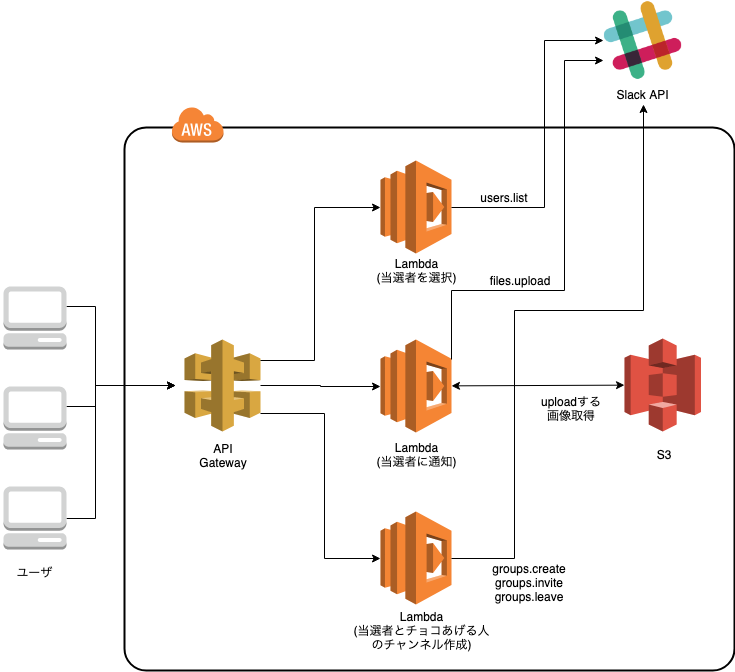

The diagram above was exported from draw.io. Its source (the exported page's mxGraphModel, read from the mxfile embedded in the PNG):
<mxGraphModel dx="998" dy="1569" grid="1" gridSize="10" guides="1" tooltips="1" connect="1" arrows="1" fold="1" page="1" pageScale="1" pageWidth="827" pageHeight="1169" math="0" shadow="0">
  <root>
    <mxCell id="0" />
    <mxCell id="1" parent="0" />
    <mxCell id="yFMmQiEYzFFu6KmVFAud-2" value="" style="rounded=1;arcSize=4;dashed=0;strokeColor=#000000;fillColor=none;gradientColor=none;strokeWidth=2;shadow=0;comic=0;fontFamily=Verdana;fontSize=12;fontColor=#000000;html=1;" parent="1" vertex="1">
      <mxGeometry x="220" y="107" width="610" height="543" as="geometry" />
    </mxCell>
    <mxCell id="yFMmQiEYzFFu6KmVFAud-3" value="" style="dashed=0;html=1;shape=mxgraph.aws3.cloud;fillColor=#F58536;gradientColor=none;dashed=0;rounded=1;shadow=0;comic=0;strokeColor=#E6E6E6;strokeWidth=6;fontFamily=Verdana;fontSize=12;fontColor=#000000;" parent="1" vertex="1">
      <mxGeometry x="267" y="86" width="52" height="36" as="geometry" />
    </mxCell>
    <mxCell id="yFMmQiEYzFFu6KmVFAud-7" value="" style="shape=image;html=1;verticalAlign=top;verticalLabelPosition=bottom;labelBackgroundColor=#ffffff;imageAspect=0;aspect=fixed;image=https://cdn3.iconfinder.com/data/icons/social-network-30/512/social-08-128.png" parent="1" vertex="1">
      <mxGeometry x="698.5" y="-20" width="80" height="80" as="geometry" />
    </mxCell>
    <mxCell id="yFMmQiEYzFFu6KmVFAud-11" value="" style="outlineConnect=0;dashed=0;verticalLabelPosition=bottom;verticalAlign=top;align=center;html=1;shape=mxgraph.aws3.api_gateway;fillColor=#D9A741;gradientColor=none;" parent="1" vertex="1">
      <mxGeometry x="280" y="319" width="76" height="92" as="geometry" />
    </mxCell>
    <mxCell id="yFMmQiEYzFFu6KmVFAud-12" value="" style="outlineConnect=0;dashed=0;verticalLabelPosition=bottom;verticalAlign=top;align=center;html=1;shape=mxgraph.aws3.lambda;fillColor=#F58534;gradientColor=none;" parent="1" vertex="1">
      <mxGeometry x="476" y="319" width="71" height="93" as="geometry" />
    </mxCell>
    <mxCell id="yFMmQiEYzFFu6KmVFAud-13" value="" style="outlineConnect=0;dashed=0;verticalLabelPosition=bottom;verticalAlign=top;align=center;html=1;shape=mxgraph.aws3.s3;fillColor=#E05243;gradientColor=none;" parent="1" vertex="1">
      <mxGeometry x="720" y="318" width="76.5" height="93" as="geometry" />
    </mxCell>
    <mxCell id="yFMmQiEYzFFu6KmVFAud-30" value="" style="endArrow=classic;startArrow=classic;html=1;" parent="1" source="yFMmQiEYzFFu6KmVFAud-12" target="yFMmQiEYzFFu6KmVFAud-13" edge="1">
      <mxGeometry width="50" height="50" relative="1" as="geometry">
        <mxPoint x="330" y="376" as="sourcePoint" />
        <mxPoint x="419" y="376" as="targetPoint" />
      </mxGeometry>
    </mxCell>
    <mxCell id="yFMmQiEYzFFu6KmVFAud-41" value="API Gateway" style="text;html=1;strokeColor=none;fillColor=none;align=center;verticalAlign=middle;whiteSpace=wrap;rounded=0;" parent="1" vertex="1">
      <mxGeometry x="299" y="425" width="40" height="20" as="geometry" />
    </mxCell>
    <mxCell id="yFMmQiEYzFFu6KmVFAud-43" value="S3" style="text;html=1;strokeColor=none;fillColor=none;align=center;verticalAlign=middle;whiteSpace=wrap;rounded=0;" parent="1" vertex="1">
      <mxGeometry x="738.5" y="423.5" width="40" height="20" as="geometry" />
    </mxCell>
    <mxCell id="cU7Ao8gtr7U-QDT8hQG7-13" style="edgeStyle=orthogonalEdgeStyle;rounded=0;html=1;labelBackgroundColor=none;strokeWidth=1;fontFamily=Verdana;fontSize=12;" edge="1" parent="1" source="cU7Ao8gtr7U-QDT8hQG7-14">
      <mxGeometry relative="1" as="geometry">
        <Array as="points">
          <mxPoint x="191" y="286" />
          <mxPoint x="191" y="365" />
        </Array>
        <mxPoint x="271" y="365" as="targetPoint" />
      </mxGeometry>
    </mxCell>
    <mxCell id="cU7Ao8gtr7U-QDT8hQG7-14" value="" style="dashed=0;html=1;shape=mxgraph.aws3.management_console;fillColor=#D2D3D3;gradientColor=none;rounded=1;shadow=0;comic=0;strokeColor=#E6E6E6;strokeWidth=6;fontFamily=Verdana;fontSize=12;fontColor=#000000;" vertex="1" parent="1">
      <mxGeometry x="99" y="266" width="63" height="63" as="geometry" />
    </mxCell>
    <mxCell id="cU7Ao8gtr7U-QDT8hQG7-15" style="edgeStyle=orthogonalEdgeStyle;rounded=0;html=1;labelBackgroundColor=none;strokeWidth=1;fontFamily=Verdana;fontSize=12;" edge="1" parent="1" source="cU7Ao8gtr7U-QDT8hQG7-16">
      <mxGeometry relative="1" as="geometry">
        <Array as="points">
          <mxPoint x="191" y="386" />
          <mxPoint x="191" y="365" />
        </Array>
        <mxPoint x="271" y="365" as="targetPoint" />
      </mxGeometry>
    </mxCell>
    <mxCell id="cU7Ao8gtr7U-QDT8hQG7-16" value="" style="dashed=0;html=1;shape=mxgraph.aws3.management_console;fillColor=#D2D3D3;gradientColor=none;rounded=1;shadow=0;comic=0;strokeColor=#E6E6E6;strokeWidth=6;fontFamily=Verdana;fontSize=12;fontColor=#000000;" vertex="1" parent="1">
      <mxGeometry x="99" y="366" width="63" height="63" as="geometry" />
    </mxCell>
    <mxCell id="cU7Ao8gtr7U-QDT8hQG7-17" style="edgeStyle=orthogonalEdgeStyle;rounded=0;html=1;labelBackgroundColor=none;strokeWidth=1;fontFamily=Verdana;fontSize=12;" edge="1" parent="1" source="cU7Ao8gtr7U-QDT8hQG7-18">
      <mxGeometry relative="1" as="geometry">
        <Array as="points">
          <mxPoint x="191" y="498" />
          <mxPoint x="191" y="365" />
        </Array>
        <mxPoint x="271" y="365" as="targetPoint" />
      </mxGeometry>
    </mxCell>
    <mxCell id="cU7Ao8gtr7U-QDT8hQG7-18" value="" style="dashed=0;html=1;shape=mxgraph.aws3.management_console;fillColor=#D2D3D3;gradientColor=none;rounded=1;shadow=0;comic=0;strokeColor=#E6E6E6;strokeWidth=6;fontFamily=Verdana;fontSize=12;fontColor=#000000;" vertex="1" parent="1">
      <mxGeometry x="99" y="466" width="63" height="63" as="geometry" />
    </mxCell>
    <mxCell id="cU7Ao8gtr7U-QDT8hQG7-19" style="edgeStyle=orthogonalEdgeStyle;rounded=0;html=1;labelBackgroundColor=none;strokeWidth=1;fontFamily=Verdana;fontSize=12;entryX=0;entryY=0.5;entryDx=0;entryDy=0;entryPerimeter=0;" edge="1" parent="1" source="yFMmQiEYzFFu6KmVFAud-11" target="yFMmQiEYzFFu6KmVFAud-12">
      <mxGeometry relative="1" as="geometry">
        <mxPoint x="320.5" y="299" as="sourcePoint" />
        <mxPoint x="380" y="299" as="targetPoint" />
        <Array as="points">
          <mxPoint x="416" y="365" />
          <mxPoint x="416" y="366" />
        </Array>
      </mxGeometry>
    </mxCell>
    <mxCell id="cU7Ao8gtr7U-QDT8hQG7-22" style="edgeStyle=orthogonalEdgeStyle;rounded=0;html=1;labelBackgroundColor=none;strokeWidth=1;fontFamily=Verdana;fontSize=12;entryX=0;entryY=0.75;entryDx=0;entryDy=0;exitX=1;exitY=0.21;exitDx=0;exitDy=0;exitPerimeter=0;" edge="1" parent="1" source="yFMmQiEYzFFu6KmVFAud-12" target="yFMmQiEYzFFu6KmVFAud-7">
      <mxGeometry relative="1" as="geometry">
        <mxPoint x="512" y="310" as="sourcePoint" />
        <mxPoint x="486" y="376" as="targetPoint" />
        <Array as="points">
          <mxPoint x="547" y="270" />
          <mxPoint x="660" y="270" />
          <mxPoint x="660" y="40" />
        </Array>
      </mxGeometry>
    </mxCell>
    <mxCell id="cU7Ao8gtr7U-QDT8hQG7-24" value="" style="outlineConnect=0;dashed=0;verticalLabelPosition=bottom;verticalAlign=top;align=center;html=1;shape=mxgraph.aws3.lambda;fillColor=#F58534;gradientColor=none;" vertex="1" parent="1">
      <mxGeometry x="476" y="491" width="71" height="93" as="geometry" />
    </mxCell>
    <mxCell id="cU7Ao8gtr7U-QDT8hQG7-26" value="" style="outlineConnect=0;dashed=0;verticalLabelPosition=bottom;verticalAlign=top;align=center;html=1;shape=mxgraph.aws3.lambda;fillColor=#F58534;gradientColor=none;" vertex="1" parent="1">
      <mxGeometry x="476" y="140" width="71" height="93" as="geometry" />
    </mxCell>
    <mxCell id="cU7Ao8gtr7U-QDT8hQG7-27" style="edgeStyle=orthogonalEdgeStyle;rounded=0;html=1;labelBackgroundColor=none;strokeWidth=1;fontFamily=Verdana;fontSize=12;entryX=0;entryY=0.5;entryDx=0;entryDy=0;entryPerimeter=0;" edge="1" parent="1" source="yFMmQiEYzFFu6KmVFAud-11" target="cU7Ao8gtr7U-QDT8hQG7-26">
      <mxGeometry relative="1" as="geometry">
        <mxPoint x="360" y="370" as="sourcePoint" />
        <mxPoint x="486" y="376" as="targetPoint" />
        <Array as="points">
          <mxPoint x="410" y="340" />
          <mxPoint x="410" y="187" />
        </Array>
      </mxGeometry>
    </mxCell>
    <mxCell id="cU7Ao8gtr7U-QDT8hQG7-28" style="edgeStyle=orthogonalEdgeStyle;rounded=0;html=1;labelBackgroundColor=none;strokeWidth=1;fontFamily=Verdana;fontSize=12;entryX=0;entryY=0.5;entryDx=0;entryDy=0;entryPerimeter=0;exitX=1;exitY=0.8;exitDx=0;exitDy=0;exitPerimeter=0;" edge="1" parent="1" source="yFMmQiEYzFFu6KmVFAud-11" target="cU7Ao8gtr7U-QDT8hQG7-24">
      <mxGeometry relative="1" as="geometry">
        <mxPoint x="366" y="350" as="sourcePoint" />
        <mxPoint x="486" y="222" as="targetPoint" />
        <Array as="points">
          <mxPoint x="420" y="393" />
          <mxPoint x="420" y="538" />
        </Array>
      </mxGeometry>
    </mxCell>
    <mxCell id="cU7Ao8gtr7U-QDT8hQG7-29" style="edgeStyle=orthogonalEdgeStyle;rounded=0;html=1;labelBackgroundColor=none;strokeWidth=1;fontFamily=Verdana;fontSize=12;entryX=0;entryY=0.5;entryDx=0;entryDy=0;exitX=1;exitY=0.5;exitDx=0;exitDy=0;exitPerimeter=0;" edge="1" parent="1" source="cU7Ao8gtr7U-QDT8hQG7-26" target="yFMmQiEYzFFu6KmVFAud-7">
      <mxGeometry relative="1" as="geometry">
        <mxPoint x="557" y="349" as="sourcePoint" />
        <mxPoint x="749" y="117" as="targetPoint" />
        <Array as="points">
          <mxPoint x="640" y="187" />
          <mxPoint x="640" y="20" />
        </Array>
      </mxGeometry>
    </mxCell>
    <mxCell id="cU7Ao8gtr7U-QDT8hQG7-30" style="edgeStyle=orthogonalEdgeStyle;rounded=0;html=1;labelBackgroundColor=none;strokeWidth=1;fontFamily=Verdana;fontSize=12;exitX=1;exitY=0.5;exitDx=0;exitDy=0;exitPerimeter=0;entryX=0.5;entryY=1;entryDx=0;entryDy=0;" edge="1" parent="1" source="cU7Ao8gtr7U-QDT8hQG7-24" target="yFMmQiEYzFFu6KmVFAud-44">
      <mxGeometry relative="1" as="geometry">
        <mxPoint x="567" y="359" as="sourcePoint" />
        <mxPoint x="719" y="80" as="targetPoint" />
        <Array as="points">
          <mxPoint x="610" y="538" />
          <mxPoint x="610" y="290" />
          <mxPoint x="739" y="290" />
        </Array>
      </mxGeometry>
    </mxCell>
    <mxCell id="yFMmQiEYzFFu6KmVFAud-44" value="Slack API" style="text;html=1;strokeColor=none;fillColor=none;align=center;verticalAlign=middle;whiteSpace=wrap;rounded=0;" parent="1" vertex="1">
      <mxGeometry x="711" y="63.5" width="55" height="20" as="geometry" />
    </mxCell>
    <mxCell id="cU7Ao8gtr7U-QDT8hQG7-31" value="Lambda&lt;br&gt;(当選者を選択)&lt;br&gt;" style="text;html=1;strokeColor=none;fillColor=none;align=center;verticalAlign=middle;whiteSpace=wrap;rounded=0;" vertex="1" parent="1">
      <mxGeometry x="467.5" y="240" width="88" height="20" as="geometry" />
    </mxCell>
    <mxCell id="cU7Ao8gtr7U-QDT8hQG7-34" value="groups.create&lt;br&gt;groups.invite&lt;br&gt;groups.leave&lt;br&gt;" style="text;html=1;strokeColor=none;fillColor=none;align=center;verticalAlign=middle;whiteSpace=wrap;rounded=0;" vertex="1" parent="1">
      <mxGeometry x="580" y="552" width="90" height="20" as="geometry" />
    </mxCell>
    <mxCell id="cU7Ao8gtr7U-QDT8hQG7-37" value="users.list" style="text;html=1;strokeColor=none;fillColor=none;align=center;verticalAlign=middle;whiteSpace=wrap;rounded=0;" vertex="1" parent="1">
      <mxGeometry x="580" y="166.5" width="40" height="20" as="geometry" />
    </mxCell>
    <mxCell id="cU7Ao8gtr7U-QDT8hQG7-38" value="files.upload" style="text;html=1;strokeColor=none;fillColor=none;align=center;verticalAlign=middle;whiteSpace=wrap;rounded=0;" vertex="1" parent="1">
      <mxGeometry x="595" y="250" width="40" height="20" as="geometry" />
    </mxCell>
    <mxCell id="cU7Ao8gtr7U-QDT8hQG7-39" value="uploadする画像取得" style="text;html=1;strokeColor=none;fillColor=none;align=center;verticalAlign=middle;whiteSpace=wrap;rounded=0;" vertex="1" parent="1">
      <mxGeometry x="632" y="377.5" width="70" height="20" as="geometry" />
    </mxCell>
    <mxCell id="cU7Ao8gtr7U-QDT8hQG7-41" value="Lambda&lt;br&gt;(当選者に通知)&lt;br&gt;" style="text;html=1;strokeColor=none;fillColor=none;align=center;verticalAlign=middle;whiteSpace=wrap;rounded=0;" vertex="1" parent="1">
      <mxGeometry x="467.5" y="423.5" width="88" height="20" as="geometry" />
    </mxCell>
    <mxCell id="cU7Ao8gtr7U-QDT8hQG7-42" value="Lambda&lt;br&gt;(当選者とチョコあげる人のチャンネル作成)&lt;br&gt;" style="text;html=1;strokeColor=none;fillColor=none;align=center;verticalAlign=middle;whiteSpace=wrap;rounded=0;" vertex="1" parent="1">
      <mxGeometry x="445" y="600" width="145" height="20" as="geometry" />
    </mxCell>
    <mxCell id="cU7Ao8gtr7U-QDT8hQG7-43" value="ユーザ" style="text;html=1;strokeColor=none;fillColor=none;align=center;verticalAlign=middle;whiteSpace=wrap;rounded=0;" vertex="1" parent="1">
      <mxGeometry x="110" y="542" width="40" height="20" as="geometry" />
    </mxCell>
  </root>
</mxGraphModel>